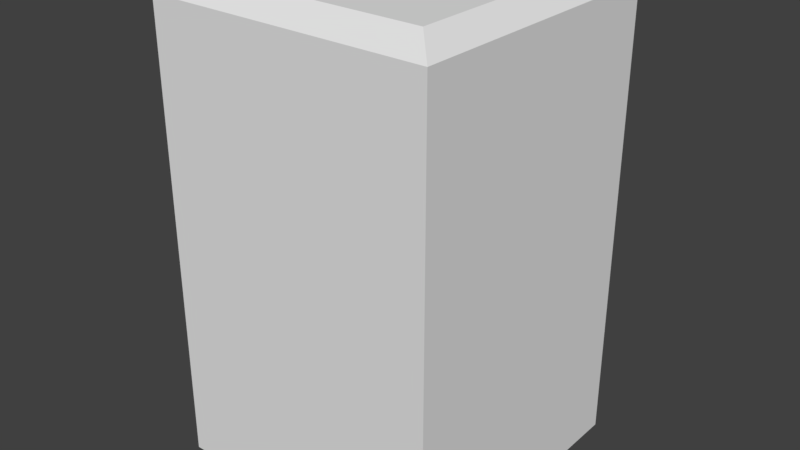 # Source: bina_.blend  (saved by Blender 2.79.0; exported with 4.5.12 LTS)
import bpy
from mathutils import Matrix  # noqa: F401  (used for matrix-valued properties, if any)

bpy.ops.wm.read_factory_settings(use_empty=True)
scene = bpy.context.scene
scene.name = 'Scene'

# ---- collections
col_collection_1 = bpy.data.collections.new('Collection 1'); scene.collection.children.link(col_collection_1)

# ---- materials (node trees are filled in below, after node groups)
mat_material = bpy.data.materials.new('Material')
mat_material.alpha_threshold = 0.0
mat_material.use_transparent_shadow = False
mat_material.roughness = 0.5
mat_material.line_color = (0.0, 0.0, 0.0, 1.0)
mat_material_001 = bpy.data.materials.new('Material.001')
mat_material_001.alpha_threshold = 0.0
mat_material_001.use_transparent_shadow = False
mat_material_001.roughness = 0.5

# ---- material node trees

# ---- world
world_world = bpy.data.worlds.new('World'); scene.world = world_world
world_world.color = (0.05088, 0.05088, 0.05088)
world_world.use_sun_shadow = False
world_world.sun_shadow_jitter_overblur = 0.0
world_world.cycles.sampling_method = 'MANUAL'

# ---- meshes
me_cube = bpy.data.meshes.new('Cube')
me_cube.from_pydata([(1.0, 1.0, 2.228), (1.0, 1.0, -1.0), (1.0, -1.0, 2.228), (1.0, -1.0, -1.0), (-1.0, 1.0, 2.228), (-1.0, 1.0, -1.0), (-1.0, -1.0, 2.228), (-1.0, -1.0, -1.0), (0.8565, 0.8565, 2.36), (0.8565, -0.8565, 2.36), (-0.8565, 0.8565, 2.36), (-0.8565, -0.8565, 2.36)], [], [(7, 6, 4, 5), (0, 4, 10, 8), (1, 0, 2, 3), (5, 4, 0, 1), (3, 2, 6, 7), (8, 10, 11, 9), (6, 2, 9, 11), (4, 6, 11, 10), (2, 0, 8, 9)])
_uv = me_cube.uv_layers.new(name='UVMap')
_uv.uv.foreach_set('vector', [0.9999, 9.996e-05, 0.9999, 0.9999, 0.0001, 0.9999, 0.0001, 0.0001001, 1.913, 2.176, -1.144, 2.176, -0.9247, 1.865, 1.694, 1.865, 0.9999, 9.998e-05, 0.9999, 0.9999, 0.0001, 0.9999, 9.998e-05, 9.998e-05, 0.9999, 9.996e-05, 0.9999, 0.9999, 0.0001, 0.9999, 0.0001, 0.0001001, 0.9999, 9.998e-05, 0.9999, 0.9999, 0.0001, 0.9999, 9.998e-05, 9.998e-05, 1.474, 1.24, -1.144, 1.24, -1.144, -1.488, 1.474, -1.488, -1.144, 1.553, 1.913, 1.553, 1.694, 1.864, -0.9247, 1.864, 1.913, 2.488, -1.144, 2.488, -0.9247, 2.177, 1.694, 2.177, -1.144, 1.241, 1.913, 1.241, 1.694, 1.552, -0.9247, 1.552])
me_cube.materials.append(mat_material)
me_cube.materials.append(mat_material_001)
me_cube.use_remesh_preserve_volume = False
me_cube.use_remesh_preserve_attributes = False
me_cube.use_mirror_vertex_groups = False
me_cube.update()

# ---- objects
ob_cube = bpy.data.objects.new('Cube', me_cube)

# ---- transforms, parenting, visibility, modifiers, constraints
ob_cube.location = (0.0, 0.0, 0.0)
ob_cube.lock_rotations_4d = False
ob_cube.empty_display_type = 'ARROWS'
ob_cube.lineart.crease_threshold = 0.0

# ---- collection membership
col_collection_1.objects.link(ob_cube)

# ---- scene / render settings (as saved in the file)
scene.frame_start = 1; scene.frame_end = 250; scene.frame_set(1)
scene.render.engine = 'BLENDER_EEVEE_NEXT'
scene.render.resolution_percentage = 50
scene.render.dither_intensity = 0.0
scene.cycles.use_denoising = False
scene.cycles.samples = 128
scene.cycles.sampling_pattern = 'TABULATED_SOBOL'
scene.cycles.use_adaptive_sampling = False
scene.cycles.use_light_tree = False
scene.cycles.blur_glossy = 0.0
scene.cycles.sample_clamp_indirect = 0.0
scene.view_settings.view_transform = 'Standard'
bpy.context.view_layer.update()

# ---- added for rendering (the .blend has no active camera and no usable light): camera, sun
cam_auto = bpy.data.cameras.new('AutoCamera')
cam_auto.lens = 50.0
cam_auto.sensor_width = 36.0
cam_auto.clip_end = 1000.0
ob_auto_camera = bpy.data.objects.new('AutoCamera', cam_auto)
scene.collection.objects.link(ob_auto_camera)
ob_auto_camera.location = (4.0638, -4.87656, 3.9312)
ob_auto_camera.rotation_euler = (1.09748, -7.21219e-08, 0.694738)
scene.camera = ob_auto_camera
light_auto_sun = bpy.data.lights.new('AutoSun', 'SUN')
light_auto_sun.energy = 3.0
light_auto_sun.angle = 0.0523599
ob_auto_sun = bpy.data.objects.new('AutoSun', light_auto_sun)
scene.collection.objects.link(ob_auto_sun)
ob_auto_sun.rotation_euler = (0.872665, 0.174533, 0.523599)
bpy.context.view_layer.update()
